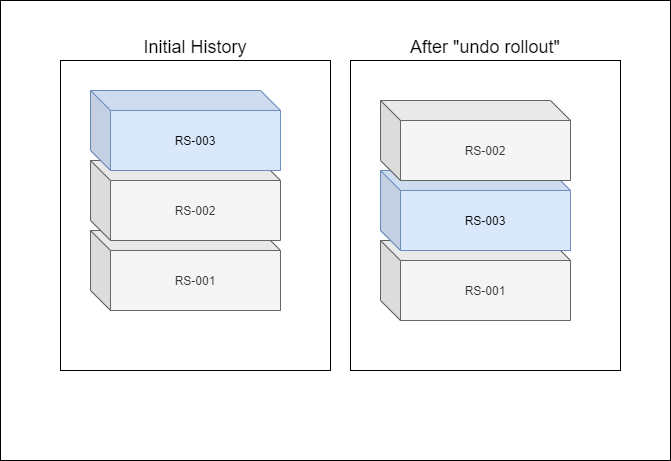

The diagram above was exported from draw.io. Its source (the exported page's mxGraphModel, read from the mxfile embedded in the PNG):
<mxGraphModel dx="1022" dy="583" grid="1" gridSize="10" guides="1" tooltips="1" connect="1" arrows="1" fold="1" page="1" pageScale="1" pageWidth="1169" pageHeight="827" math="0" shadow="0">
  <root>
    <mxCell id="cw1BMsgJgKeyzUPugKVH-0" />
    <mxCell id="cw1BMsgJgKeyzUPugKVH-1" parent="cw1BMsgJgKeyzUPugKVH-0" />
    <mxCell id="HRuWI-I6BZMTLn033pzI-0" value="" style="rounded=0;whiteSpace=wrap;html=1;fontSize=18;" vertex="1" parent="cw1BMsgJgKeyzUPugKVH-1">
      <mxGeometry x="90" y="70" width="670" height="460" as="geometry" />
    </mxCell>
    <mxCell id="cw1BMsgJgKeyzUPugKVH-8" value="After &quot;undo rollout&quot;" style="rounded=0;whiteSpace=wrap;html=1;labelPosition=center;verticalLabelPosition=top;align=center;verticalAlign=bottom;fontSize=18;" vertex="1" parent="cw1BMsgJgKeyzUPugKVH-1">
      <mxGeometry x="440" y="130" width="270" height="310" as="geometry" />
    </mxCell>
    <mxCell id="cw1BMsgJgKeyzUPugKVH-9" value="Initial History" style="rounded=0;whiteSpace=wrap;html=1;labelPosition=center;verticalLabelPosition=top;align=center;verticalAlign=bottom;fontSize=18;" vertex="1" parent="cw1BMsgJgKeyzUPugKVH-1">
      <mxGeometry x="150" y="130" width="270" height="310" as="geometry" />
    </mxCell>
    <mxCell id="cw1BMsgJgKeyzUPugKVH-2" value="RS-001" style="shape=cube;whiteSpace=wrap;html=1;boundedLbl=1;backgroundOutline=1;darkOpacity=0.05;darkOpacity2=0.1;fillColor=#f5f5f5;strokeColor=#666666;fontColor=#333333;" vertex="1" parent="cw1BMsgJgKeyzUPugKVH-1">
      <mxGeometry x="180" y="300" width="190" height="80" as="geometry" />
    </mxCell>
    <mxCell id="cw1BMsgJgKeyzUPugKVH-3" value="RS-002" style="shape=cube;whiteSpace=wrap;html=1;boundedLbl=1;backgroundOutline=1;darkOpacity=0.05;darkOpacity2=0.1;fillColor=#f5f5f5;strokeColor=#666666;fontColor=#333333;" vertex="1" parent="cw1BMsgJgKeyzUPugKVH-1">
      <mxGeometry x="180" y="230" width="190" height="80" as="geometry" />
    </mxCell>
    <mxCell id="cw1BMsgJgKeyzUPugKVH-4" value="RS-003" style="shape=cube;whiteSpace=wrap;html=1;boundedLbl=1;backgroundOutline=1;darkOpacity=0.05;darkOpacity2=0.1;fillColor=#dae8fc;strokeColor=#6c8ebf;" vertex="1" parent="cw1BMsgJgKeyzUPugKVH-1">
      <mxGeometry x="180" y="160" width="190" height="80" as="geometry" />
    </mxCell>
    <mxCell id="cw1BMsgJgKeyzUPugKVH-5" value="RS-001" style="shape=cube;whiteSpace=wrap;html=1;boundedLbl=1;backgroundOutline=1;darkOpacity=0.05;darkOpacity2=0.1;fillColor=#f5f5f5;strokeColor=#666666;fontColor=#333333;" vertex="1" parent="cw1BMsgJgKeyzUPugKVH-1">
      <mxGeometry x="470" y="310" width="190" height="80" as="geometry" />
    </mxCell>
    <mxCell id="cw1BMsgJgKeyzUPugKVH-7" value="RS-003" style="shape=cube;whiteSpace=wrap;html=1;boundedLbl=1;backgroundOutline=1;darkOpacity=0.05;darkOpacity2=0.1;fillColor=#dae8fc;strokeColor=#6c8ebf;" vertex="1" parent="cw1BMsgJgKeyzUPugKVH-1">
      <mxGeometry x="470" y="240" width="190" height="80" as="geometry" />
    </mxCell>
    <mxCell id="cw1BMsgJgKeyzUPugKVH-6" value="RS-002" style="shape=cube;whiteSpace=wrap;html=1;boundedLbl=1;backgroundOutline=1;darkOpacity=0.05;darkOpacity2=0.1;fillColor=#f5f5f5;strokeColor=#666666;fontColor=#333333;" vertex="1" parent="cw1BMsgJgKeyzUPugKVH-1">
      <mxGeometry x="470" y="170" width="190" height="80" as="geometry" />
    </mxCell>
  </root>
</mxGraphModel>